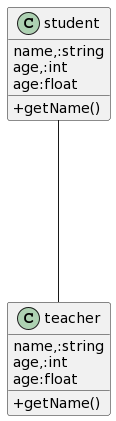

The diagram above was rendered by PlantUML. Its source (embedded in the PNG):
@startuml
skinparam classAttributeIconSize 0

        student ---- teacher

        student : name,:string
student : age,:int
student : age:float

        student : +getName()


        teacher : name,:string
teacher : age,:int
teacher : age:float

        teacher : +getName()
@enduml